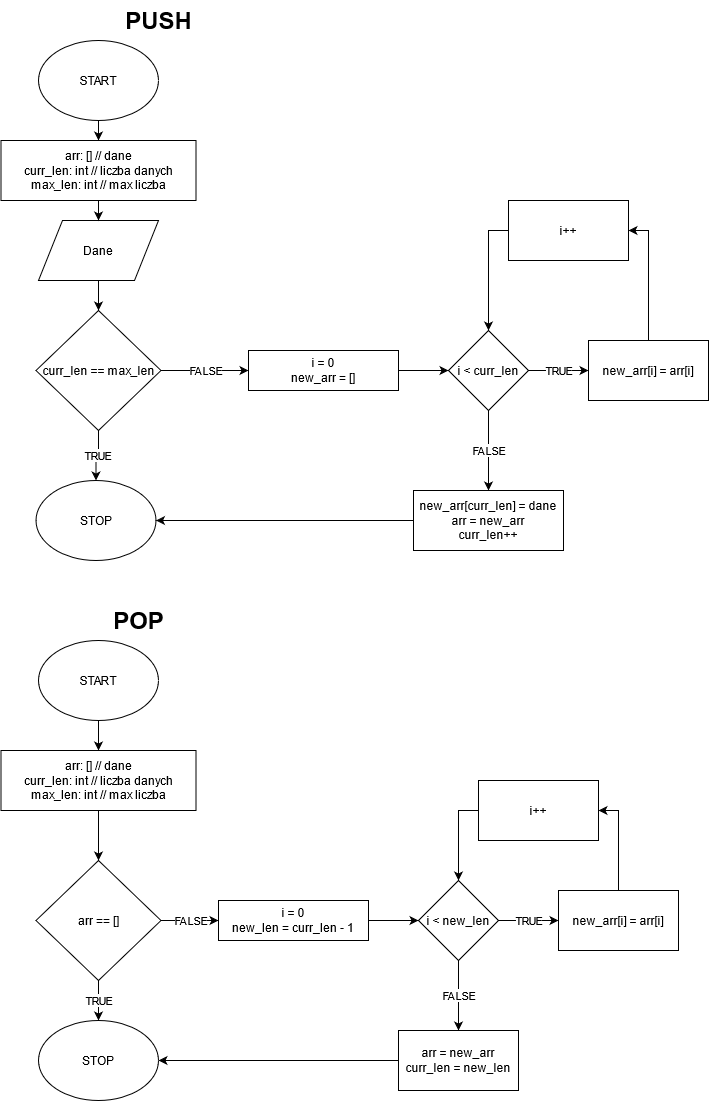

The diagram above was exported from draw.io. Its source (the exported page's mxGraphModel, read from the mxfile embedded in the PNG):
<mxGraphModel dx="782" dy="735" grid="1" gridSize="10" guides="1" tooltips="1" connect="1" arrows="1" fold="1" page="1" pageScale="1" pageWidth="827" pageHeight="1169" math="0" shadow="0">
  <root>
    <mxCell id="0" />
    <mxCell id="1" parent="0" />
    <mxCell id="NVFATQjkOgGDNvuFkUfL-1" value="" style="edgeStyle=orthogonalEdgeStyle;rounded=0;orthogonalLoop=1;jettySize=auto;html=1;" parent="1" source="NVFATQjkOgGDNvuFkUfL-2" target="NVFATQjkOgGDNvuFkUfL-11" edge="1">
      <mxGeometry relative="1" as="geometry" />
    </mxCell>
    <mxCell id="NVFATQjkOgGDNvuFkUfL-2" value="START" style="ellipse;whiteSpace=wrap;html=1;" parent="1" vertex="1">
      <mxGeometry x="40" y="40" width="120" height="80" as="geometry" />
    </mxCell>
    <mxCell id="NVFATQjkOgGDNvuFkUfL-3" value="" style="edgeStyle=orthogonalEdgeStyle;rounded=0;orthogonalLoop=1;jettySize=auto;html=1;" parent="1" source="NVFATQjkOgGDNvuFkUfL-4" target="NVFATQjkOgGDNvuFkUfL-8" edge="1">
      <mxGeometry relative="1" as="geometry" />
    </mxCell>
    <mxCell id="NVFATQjkOgGDNvuFkUfL-4" value="Dane" style="shape=parallelogram;perimeter=parallelogramPerimeter;whiteSpace=wrap;html=1;" parent="1" vertex="1">
      <mxGeometry x="40" y="220" width="120" height="60" as="geometry" />
    </mxCell>
    <mxCell id="NVFATQjkOgGDNvuFkUfL-5" value="&lt;div&gt;PUSH&lt;/div&gt;" style="text;strokeColor=none;fillColor=none;html=1;fontSize=24;fontStyle=1;verticalAlign=middle;align=center;" parent="1" vertex="1">
      <mxGeometry x="110" width="100" height="40" as="geometry" />
    </mxCell>
    <mxCell id="NVFATQjkOgGDNvuFkUfL-6" value="TRUE" style="edgeStyle=orthogonalEdgeStyle;rounded=0;orthogonalLoop=1;jettySize=auto;html=1;entryX=0.5;entryY=0;entryDx=0;entryDy=0;" parent="1" source="NVFATQjkOgGDNvuFkUfL-8" target="NVFATQjkOgGDNvuFkUfL-9" edge="1">
      <mxGeometry relative="1" as="geometry" />
    </mxCell>
    <mxCell id="NVFATQjkOgGDNvuFkUfL-7" value="FALSE" style="edgeStyle=orthogonalEdgeStyle;rounded=0;orthogonalLoop=1;jettySize=auto;html=1;" parent="1" source="NVFATQjkOgGDNvuFkUfL-8" target="NVFATQjkOgGDNvuFkUfL-13" edge="1">
      <mxGeometry relative="1" as="geometry" />
    </mxCell>
    <mxCell id="NVFATQjkOgGDNvuFkUfL-8" value="curr_len == max_len" style="rhombus;whiteSpace=wrap;html=1;" parent="1" vertex="1">
      <mxGeometry x="37.5" y="310" width="125" height="120" as="geometry" />
    </mxCell>
    <mxCell id="NVFATQjkOgGDNvuFkUfL-9" value="STOP" style="ellipse;whiteSpace=wrap;html=1;" parent="1" vertex="1">
      <mxGeometry x="37.5" y="480" width="120" height="80" as="geometry" />
    </mxCell>
    <mxCell id="NVFATQjkOgGDNvuFkUfL-10" value="" style="edgeStyle=orthogonalEdgeStyle;rounded=0;orthogonalLoop=1;jettySize=auto;html=1;" parent="1" source="NVFATQjkOgGDNvuFkUfL-11" target="NVFATQjkOgGDNvuFkUfL-4" edge="1">
      <mxGeometry relative="1" as="geometry" />
    </mxCell>
    <mxCell id="NVFATQjkOgGDNvuFkUfL-11" value="arr: [] // dane&lt;br&gt;curr_len: int // liczba danych&lt;br&gt;max_len: int // max liczba" style="rounded=0;whiteSpace=wrap;html=1;" parent="1" vertex="1">
      <mxGeometry x="2.5" y="140" width="195" height="60" as="geometry" />
    </mxCell>
    <mxCell id="NVFATQjkOgGDNvuFkUfL-12" value="" style="edgeStyle=orthogonalEdgeStyle;rounded=0;orthogonalLoop=1;jettySize=auto;html=1;" parent="1" source="NVFATQjkOgGDNvuFkUfL-13" target="NVFATQjkOgGDNvuFkUfL-16" edge="1">
      <mxGeometry relative="1" as="geometry" />
    </mxCell>
    <mxCell id="NVFATQjkOgGDNvuFkUfL-13" value="i = 0&lt;br&gt;new_arr = []" style="rounded=0;whiteSpace=wrap;html=1;" parent="1" vertex="1">
      <mxGeometry x="250" y="350" width="150" height="40" as="geometry" />
    </mxCell>
    <mxCell id="NVFATQjkOgGDNvuFkUfL-14" value="TRUE" style="edgeStyle=orthogonalEdgeStyle;rounded=0;orthogonalLoop=1;jettySize=auto;html=1;" parent="1" source="NVFATQjkOgGDNvuFkUfL-16" target="NVFATQjkOgGDNvuFkUfL-18" edge="1">
      <mxGeometry relative="1" as="geometry" />
    </mxCell>
    <mxCell id="NVFATQjkOgGDNvuFkUfL-15" value="FALSE" style="edgeStyle=orthogonalEdgeStyle;rounded=0;orthogonalLoop=1;jettySize=auto;html=1;" parent="1" source="NVFATQjkOgGDNvuFkUfL-16" target="NVFATQjkOgGDNvuFkUfL-22" edge="1">
      <mxGeometry relative="1" as="geometry" />
    </mxCell>
    <mxCell id="NVFATQjkOgGDNvuFkUfL-16" value="i &amp;lt; curr_len" style="rhombus;whiteSpace=wrap;html=1;" parent="1" vertex="1">
      <mxGeometry x="450" y="330" width="80" height="80" as="geometry" />
    </mxCell>
    <mxCell id="NVFATQjkOgGDNvuFkUfL-17" value="" style="edgeStyle=orthogonalEdgeStyle;rounded=0;orthogonalLoop=1;jettySize=auto;html=1;entryX=1;entryY=0.5;entryDx=0;entryDy=0;" parent="1" source="NVFATQjkOgGDNvuFkUfL-18" target="NVFATQjkOgGDNvuFkUfL-20" edge="1">
      <mxGeometry relative="1" as="geometry" />
    </mxCell>
    <mxCell id="NVFATQjkOgGDNvuFkUfL-18" value="new_arr[i] = arr[i]" style="rounded=0;whiteSpace=wrap;html=1;" parent="1" vertex="1">
      <mxGeometry x="590" y="340" width="120" height="60" as="geometry" />
    </mxCell>
    <mxCell id="NVFATQjkOgGDNvuFkUfL-19" style="edgeStyle=orthogonalEdgeStyle;rounded=0;orthogonalLoop=1;jettySize=auto;html=1;exitX=0;exitY=0.5;exitDx=0;exitDy=0;entryX=0.5;entryY=0;entryDx=0;entryDy=0;" parent="1" source="NVFATQjkOgGDNvuFkUfL-20" target="NVFATQjkOgGDNvuFkUfL-16" edge="1">
      <mxGeometry relative="1" as="geometry" />
    </mxCell>
    <mxCell id="NVFATQjkOgGDNvuFkUfL-20" value="i++" style="rounded=0;whiteSpace=wrap;html=1;" parent="1" vertex="1">
      <mxGeometry x="510" y="200" width="120" height="60" as="geometry" />
    </mxCell>
    <mxCell id="NVFATQjkOgGDNvuFkUfL-21" style="edgeStyle=orthogonalEdgeStyle;rounded=0;orthogonalLoop=1;jettySize=auto;html=1;entryX=1;entryY=0.5;entryDx=0;entryDy=0;" parent="1" source="NVFATQjkOgGDNvuFkUfL-22" target="NVFATQjkOgGDNvuFkUfL-9" edge="1">
      <mxGeometry relative="1" as="geometry" />
    </mxCell>
    <mxCell id="NVFATQjkOgGDNvuFkUfL-22" value="new_arr[curr_len] = dane&lt;br&gt;arr = new_arr&lt;br&gt;curr_len++" style="rounded=0;whiteSpace=wrap;html=1;" parent="1" vertex="1">
      <mxGeometry x="415" y="490" width="150" height="60" as="geometry" />
    </mxCell>
    <mxCell id="NVFATQjkOgGDNvuFkUfL-23" value="&lt;div&gt;POP&lt;/div&gt;" style="text;strokeColor=none;fillColor=none;html=1;fontSize=24;fontStyle=1;verticalAlign=middle;align=center;" parent="1" vertex="1">
      <mxGeometry x="90" y="600" width="100" height="40" as="geometry" />
    </mxCell>
    <mxCell id="NVFATQjkOgGDNvuFkUfL-24" value="" style="edgeStyle=orthogonalEdgeStyle;rounded=0;orthogonalLoop=1;jettySize=auto;html=1;" parent="1" source="NVFATQjkOgGDNvuFkUfL-25" target="NVFATQjkOgGDNvuFkUfL-42" edge="1">
      <mxGeometry relative="1" as="geometry" />
    </mxCell>
    <mxCell id="NVFATQjkOgGDNvuFkUfL-25" value="START" style="ellipse;whiteSpace=wrap;html=1;" parent="1" vertex="1">
      <mxGeometry x="40" y="640" width="120" height="80" as="geometry" />
    </mxCell>
    <mxCell id="NVFATQjkOgGDNvuFkUfL-26" value="TRUE" style="edgeStyle=orthogonalEdgeStyle;rounded=0;orthogonalLoop=1;jettySize=auto;html=1;" parent="1" source="NVFATQjkOgGDNvuFkUfL-28" target="NVFATQjkOgGDNvuFkUfL-29" edge="1">
      <mxGeometry relative="1" as="geometry" />
    </mxCell>
    <mxCell id="NVFATQjkOgGDNvuFkUfL-27" value="FALSE" style="edgeStyle=orthogonalEdgeStyle;rounded=0;orthogonalLoop=1;jettySize=auto;html=1;" parent="1" source="NVFATQjkOgGDNvuFkUfL-28" target="NVFATQjkOgGDNvuFkUfL-31" edge="1">
      <mxGeometry relative="1" as="geometry" />
    </mxCell>
    <mxCell id="NVFATQjkOgGDNvuFkUfL-28" value="arr == []" style="rhombus;whiteSpace=wrap;html=1;" parent="1" vertex="1">
      <mxGeometry x="37.5" y="860" width="125" height="120" as="geometry" />
    </mxCell>
    <mxCell id="NVFATQjkOgGDNvuFkUfL-29" value="STOP" style="ellipse;whiteSpace=wrap;html=1;" parent="1" vertex="1">
      <mxGeometry x="40" y="1020" width="120" height="80" as="geometry" />
    </mxCell>
    <mxCell id="NVFATQjkOgGDNvuFkUfL-30" value="" style="edgeStyle=orthogonalEdgeStyle;rounded=0;orthogonalLoop=1;jettySize=auto;html=1;" parent="1" source="NVFATQjkOgGDNvuFkUfL-31" target="NVFATQjkOgGDNvuFkUfL-34" edge="1">
      <mxGeometry relative="1" as="geometry" />
    </mxCell>
    <mxCell id="NVFATQjkOgGDNvuFkUfL-31" value="i = 0&lt;br&gt;new_len = curr_len - 1" style="rounded=0;whiteSpace=wrap;html=1;" parent="1" vertex="1">
      <mxGeometry x="220" y="900" width="150" height="40" as="geometry" />
    </mxCell>
    <mxCell id="NVFATQjkOgGDNvuFkUfL-32" value="TRUE" style="edgeStyle=orthogonalEdgeStyle;rounded=0;orthogonalLoop=1;jettySize=auto;html=1;" parent="1" source="NVFATQjkOgGDNvuFkUfL-34" target="NVFATQjkOgGDNvuFkUfL-36" edge="1">
      <mxGeometry relative="1" as="geometry" />
    </mxCell>
    <mxCell id="NVFATQjkOgGDNvuFkUfL-33" value="FALSE" style="edgeStyle=orthogonalEdgeStyle;rounded=0;orthogonalLoop=1;jettySize=auto;html=1;" parent="1" source="NVFATQjkOgGDNvuFkUfL-34" target="NVFATQjkOgGDNvuFkUfL-40" edge="1">
      <mxGeometry relative="1" as="geometry" />
    </mxCell>
    <mxCell id="NVFATQjkOgGDNvuFkUfL-34" value="i &amp;lt; new_len" style="rhombus;whiteSpace=wrap;html=1;" parent="1" vertex="1">
      <mxGeometry x="420" y="880" width="80" height="80" as="geometry" />
    </mxCell>
    <mxCell id="NVFATQjkOgGDNvuFkUfL-35" value="" style="edgeStyle=orthogonalEdgeStyle;rounded=0;orthogonalLoop=1;jettySize=auto;html=1;entryX=1;entryY=0.5;entryDx=0;entryDy=0;" parent="1" source="NVFATQjkOgGDNvuFkUfL-36" target="NVFATQjkOgGDNvuFkUfL-38" edge="1">
      <mxGeometry relative="1" as="geometry" />
    </mxCell>
    <mxCell id="NVFATQjkOgGDNvuFkUfL-36" value="new_arr[i] = arr[i]" style="rounded=0;whiteSpace=wrap;html=1;" parent="1" vertex="1">
      <mxGeometry x="560" y="890" width="120" height="60" as="geometry" />
    </mxCell>
    <mxCell id="NVFATQjkOgGDNvuFkUfL-37" style="edgeStyle=orthogonalEdgeStyle;rounded=0;orthogonalLoop=1;jettySize=auto;html=1;exitX=0;exitY=0.5;exitDx=0;exitDy=0;entryX=0.5;entryY=0;entryDx=0;entryDy=0;" parent="1" source="NVFATQjkOgGDNvuFkUfL-38" target="NVFATQjkOgGDNvuFkUfL-34" edge="1">
      <mxGeometry relative="1" as="geometry" />
    </mxCell>
    <mxCell id="NVFATQjkOgGDNvuFkUfL-38" value="i++" style="rounded=0;whiteSpace=wrap;html=1;" parent="1" vertex="1">
      <mxGeometry x="480" y="780" width="120" height="60" as="geometry" />
    </mxCell>
    <mxCell id="NVFATQjkOgGDNvuFkUfL-39" value="" style="edgeStyle=orthogonalEdgeStyle;rounded=0;orthogonalLoop=1;jettySize=auto;html=1;entryX=1;entryY=0.5;entryDx=0;entryDy=0;" parent="1" source="NVFATQjkOgGDNvuFkUfL-40" target="NVFATQjkOgGDNvuFkUfL-29" edge="1">
      <mxGeometry relative="1" as="geometry">
        <mxPoint x="320" y="1065" as="targetPoint" />
      </mxGeometry>
    </mxCell>
    <mxCell id="NVFATQjkOgGDNvuFkUfL-40" value="arr = new_arr&lt;br&gt;curr_len = new_len" style="rounded=0;whiteSpace=wrap;html=1;" parent="1" vertex="1">
      <mxGeometry x="400" y="1030" width="120" height="60" as="geometry" />
    </mxCell>
    <mxCell id="NVFATQjkOgGDNvuFkUfL-41" value="" style="edgeStyle=orthogonalEdgeStyle;rounded=0;orthogonalLoop=1;jettySize=auto;html=1;" parent="1" source="NVFATQjkOgGDNvuFkUfL-42" target="NVFATQjkOgGDNvuFkUfL-28" edge="1">
      <mxGeometry relative="1" as="geometry" />
    </mxCell>
    <mxCell id="NVFATQjkOgGDNvuFkUfL-42" value="arr: [] // dane&lt;br&gt;curr_len: int // liczba danych&lt;br&gt;max_len: int // max liczba" style="rounded=0;whiteSpace=wrap;html=1;" parent="1" vertex="1">
      <mxGeometry x="2.5" y="750" width="195" height="60" as="geometry" />
    </mxCell>
  </root>
</mxGraphModel>